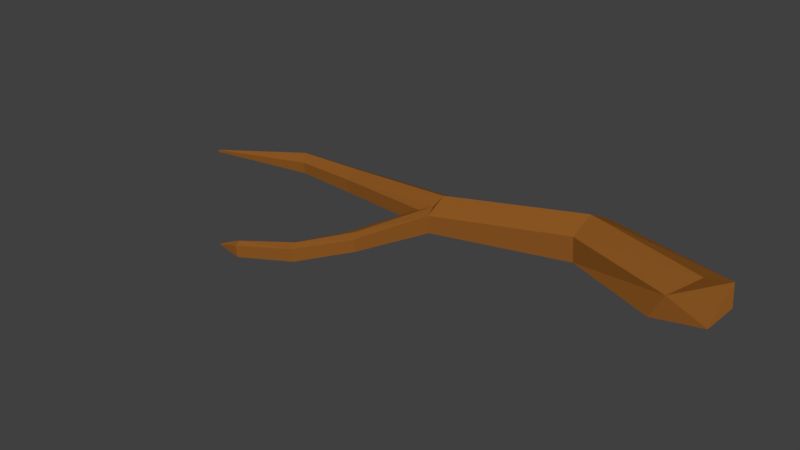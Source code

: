 # Source: branch.blend  (saved by Blender 2.79.0; exported with 4.5.12 LTS)
import bpy
from mathutils import Matrix  # noqa: F401  (used for matrix-valued properties, if any)

bpy.ops.wm.read_factory_settings(use_empty=True)
scene = bpy.context.scene
scene.name = 'Scene'

# ---- collections
col_collection_1 = bpy.data.collections.new('Collection 1'); scene.collection.children.link(col_collection_1)

# ---- materials (node trees are filled in below, after node groups)
mat_branch = bpy.data.materials.new('branch')
mat_branch.alpha_threshold = 0.0
mat_branch.use_transparent_shadow = False
mat_branch.diffuse_color = (0.2668, 0.09658, 0.01673, 1.0)
mat_branch.specular_color = (0.5071, 0.2084, 0.1059)
mat_branch.roughness = 0.5

# ---- material node trees

# ---- world
world_world = bpy.data.worlds.new('World'); scene.world = world_world
world_world.color = (0.05088, 0.05088, 0.05088)
world_world.use_sun_shadow = False
world_world.sun_shadow_jitter_overblur = 0.0
world_world.cycles.sampling_method = 'MANUAL'

# ---- meshes
me_cylinder = bpy.data.meshes.new('Cylinder')
me_cylinder.from_pydata([(0.3995, 0.01144, 0.0899), (-0.3506, 0.04731, 0.04473), (0.3615, -0.01316, 0.05991), (-0.3402, 0.03232, 0.03445), (0.3406, -0.01573, 0.02029), (-0.3395, 0.03336, 0.01486), (0.4069, 0.0311, 0.004643), (-0.3493, 0.04939, 0.005538), (0.4266, 0.05522, 0.03381), (-0.3597, 0.06439, 0.01581), (0.4252, 0.05307, 0.0744), (-0.3604, 0.06335, 0.03541), (-0.03606, -0.01096, 0.04774), (-0.03503, -0.009372, 0.01784), (-0.03099, 0.02773, 0.00114), (-0.01463, 0.0569, 0.02034), (-0.0158, 0.05509, 0.05438), (-0.03332, 0.02412, 0.06923), (-0.234, 0.04337, 0.05028), (-0.2325, 0.02387, 0.03769), (-0.2318, 0.02509, 0.01457), (-0.2324, 0.04582, 0.004048), (-0.2346, 0.06409, 0.03975), (-0.527, 0.003923, 0.0164), (-0.5269, 0.004124, 0.01262), (-0.5297, 0.008412, 0.01379), (0.1878, 0.03931, 0.06669), (0.1893, 0.04156, 0.02415), (0.1957, 0.08028, 0.005071), (0.2007, 0.1167, 0.02853), (0.1992, 0.1145, 0.07107), (0.1928, 0.07577, 0.09015), (-0.2337, 0.07707, 0.02092), (-0.2158, 0.05835, 0.03351), (-0.06346, 0.001377, 0.02037), (-0.06268, 1.647e-05, 0.04495), (-0.04609, 0.01754, 0.01275), (-0.04422, 0.01336, 0.0524), (-0.08507, -0.1247, 0.03656), (-0.08436, -0.1236, 0.01567), (-0.1131, -0.1196, 0.01511), (-0.1125, -0.1209, 0.0356), (-0.09795, -0.1079, 0.01159), (-0.09288, -0.1106, 0.04141), (-0.2226, -0.2336, 0.02384), (-0.222, -0.2326, 0.004733), (-0.237, -0.225, 0.004828), (-0.237, -0.2263, 0.02354), (-0.2264, -0.2213, 0.00112), (-0.2242, -0.2245, 0.02827), (-0.2611, -0.2322, 0.01352), (-0.2248, -0.2246, 0.02806), (-0.1422, -0.1967, 0.03044), (-0.1469, -0.1846, 0.03533), (-0.1507, -0.1815, 0.005362), (-0.1641, -0.1893, 0.009183), (-0.1415, -0.1956, 0.009403), (-0.1638, -0.1907, 0.0298)], [], [(3, 23, 24, 5), (0, 2, 4, 6, 8, 10), (22, 11, 1, 18), (9, 32, 21, 7), (20, 5, 7, 21), (19, 3, 5, 20), (18, 1, 3, 19), (31, 17, 12, 26), (26, 12, 13, 27), (27, 13, 14, 28), (28, 14, 15, 29), (29, 15, 16, 30), (30, 16, 17, 31), (17, 18, 19, 35, 37, 12), (13, 12, 38, 39), (13, 36, 34, 20, 21, 14), (16, 22, 18, 17), (10, 30, 31, 0), (9, 25, 11), (1, 23, 3), (7, 24, 25, 9), (11, 25, 23, 1), (5, 24, 7), (25, 24, 23), (8, 29, 30, 10), (6, 28, 29, 8), (4, 27, 28, 6), (2, 26, 27, 4), (0, 31, 26, 2), (36, 13, 39, 42), (34, 35, 19, 20), (56, 52, 44, 45), (35, 34, 40, 41), (55, 54, 48, 46), (52, 53, 49, 44), (12, 37, 43, 38), (34, 36, 42, 40), (37, 35, 41, 43), (44, 50, 45), (46, 48, 50), (44, 49, 51, 50), (53, 57, 47, 51, 49), (57, 55, 46, 47), (54, 56, 45, 48), (42, 39, 56, 54), (50, 48, 45), (50, 51, 47), (50, 47, 46), (41, 40, 55, 57), (43, 41, 57, 53), (38, 43, 53, 52), (40, 42, 54, 55), (39, 38, 52, 56), (22, 32, 9, 11), (21, 32, 15, 14), (22, 16, 15, 32)])
me_cylinder.materials.append(mat_branch)
me_cylinder.use_remesh_preserve_volume = False
me_cylinder.use_remesh_preserve_attributes = False
me_cylinder.use_mirror_vertex_groups = False
me_cylinder.update()

# ---- objects
ob_branch = bpy.data.objects.new('branch', me_cylinder)

# ---- transforms, parenting, visibility, modifiers, constraints
ob_branch.location = (0.0, 0.0, 0.0)
ob_branch.lineart.crease_threshold = 0.0

# ---- collection membership
col_collection_1.objects.link(ob_branch)

# ---- scene / render settings (as saved in the file)
scene.frame_start = 1; scene.frame_end = 250; scene.frame_set(1)
scene.render.engine = 'BLENDER_EEVEE_NEXT'
scene.render.resolution_percentage = 50
scene.render.dither_intensity = 0.0
scene.cycles.use_denoising = False
scene.cycles.samples = 128
scene.cycles.sampling_pattern = 'TABULATED_SOBOL'
scene.cycles.use_adaptive_sampling = False
scene.cycles.use_light_tree = False
scene.cycles.blur_glossy = 0.0
scene.cycles.sample_clamp_indirect = 0.0
scene.view_settings.view_transform = 'Standard'
bpy.context.view_layer.update()

# ---- added for rendering (the .blend has no active camera and no usable light): camera, sun
cam_auto = bpy.data.cameras.new('AutoCamera')
cam_auto.lens = 50.0
cam_auto.sensor_width = 36.0
cam_auto.clip_end = 1000.0
ob_auto_camera = bpy.data.objects.new('AutoCamera', cam_auto)
scene.collection.objects.link(ob_auto_camera)
ob_auto_camera.location = (0.89438, -1.19358, 0.802393)
ob_auto_camera.rotation_euler = (1.09748, -7.21219e-08, 0.694738)
scene.camera = ob_auto_camera
light_auto_sun = bpy.data.lights.new('AutoSun', 'SUN')
light_auto_sun.energy = 3.0
light_auto_sun.angle = 0.0523599
ob_auto_sun = bpy.data.objects.new('AutoSun', light_auto_sun)
scene.collection.objects.link(ob_auto_sun)
ob_auto_sun.rotation_euler = (0.872665, 0.174533, 0.523599)
bpy.context.view_layer.update()
